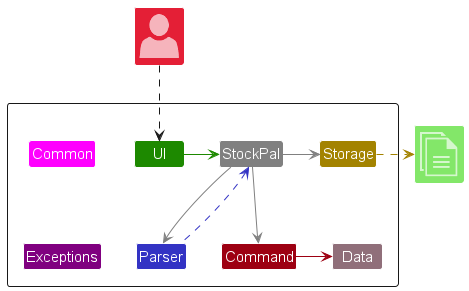

The diagram above was rendered by PlantUML. Its source (embedded in the PNG):
@startuml
!include <office/Concepts/globe_internet>
!include <office/Concepts/documents>
!include <office/Users/user>
!include style.puml

Package " "<<Rectangle>>{
    Class Exceptions EXCEPTIONS_COLOR
    Class Data DATA_COLOR
    Class UI UI_COLOR
    Class Parser PARSER_COLOR
    Class Storage STORAGE_COLOR
    Class Command COMMANDS_COLOR
    Class StockPal STOCKPAL_COLOR
    Class Common COMMON_COLOR
}

Class "<$user>" as User COMMANDS_COLOR_T2
Class "<$documents>" as File UI_COLOR_T1


UI -right[UI_COLOR]-> StockPal
StockPal -down[STOCKPAL_COLOR]-> Command
StockPal -right[STOCKPAL_COLOR]-> Parser
Parser .up[PARSER_COLOR]-> StockPal
Parser -right[hidden]-> Command
Command .down[hidden]-> Parser
Command -[COMMANDS_COLOR]> Data
StockPal -right[STOCKPAL_COLOR]-> Storage
Exceptions -up[hidden]-> Common

Storage .right[STORAGE_COLOR].>File
User ..> UI
@enduml